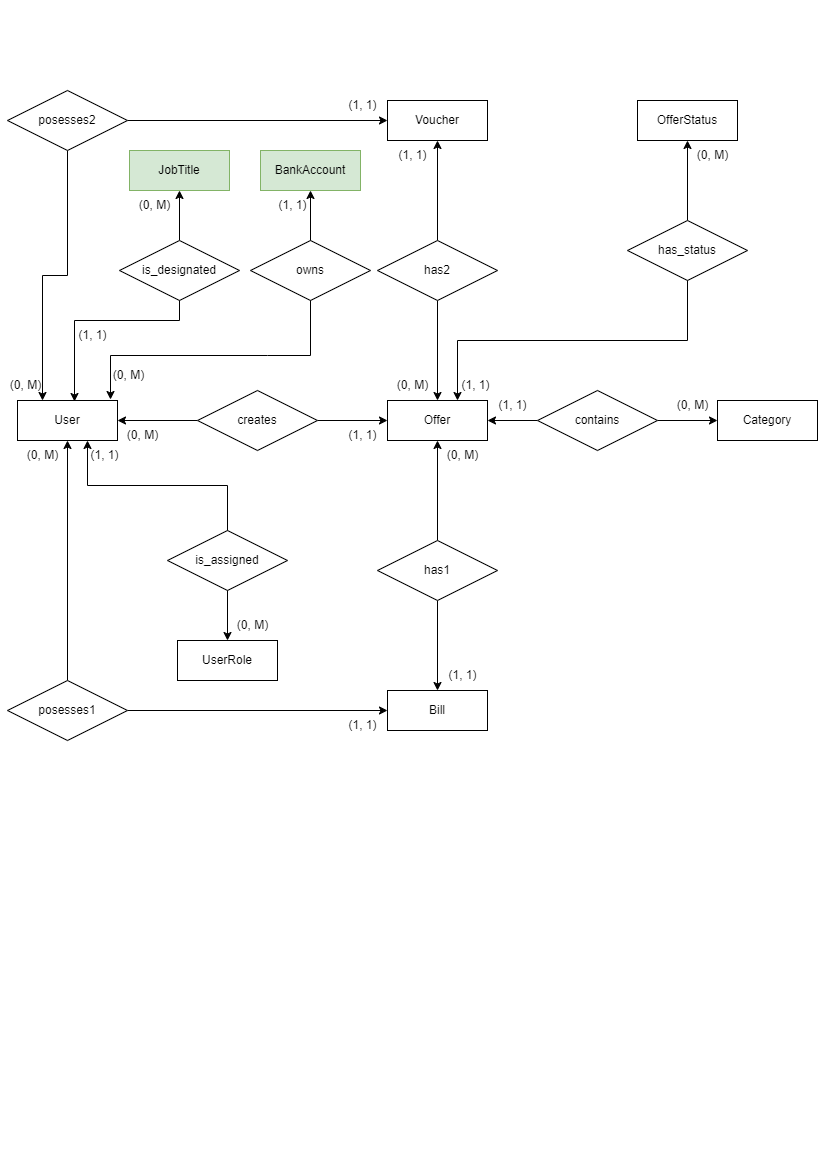

The diagram above was exported from draw.io. Its source (the exported page's mxGraphModel, read from the mxfile embedded in the PNG):
<mxGraphModel dx="1194" dy="806" grid="1" gridSize="10" guides="1" tooltips="1" connect="1" arrows="1" fold="1" page="1" pageScale="1" pageWidth="827" pageHeight="1169" math="0" shadow="0">
  <root>
    <mxCell id="0" />
    <mxCell id="1" parent="0" />
    <mxCell id="DR_nZmy0V_7KrCHz3hej-1" value="User" style="whiteSpace=wrap;html=1;align=center;" parent="1" vertex="1">
      <mxGeometry x="17" y="400" width="100" height="40" as="geometry" />
    </mxCell>
    <mxCell id="tc-Y9FLAXTqpKPPhEC7r-5" value="User&lt;span style=&quot;background-color: initial;&quot;&gt;Role&lt;/span&gt;" style="whiteSpace=wrap;html=1;align=center;" parent="1" vertex="1">
      <mxGeometry x="177" y="640" width="100" height="40" as="geometry" />
    </mxCell>
    <mxCell id="tc-Y9FLAXTqpKPPhEC7r-6" value="Category" style="whiteSpace=wrap;html=1;align=center;" parent="1" vertex="1">
      <mxGeometry x="717" y="400" width="100" height="40" as="geometry" />
    </mxCell>
    <mxCell id="tc-Y9FLAXTqpKPPhEC7r-7" value="Offer" style="whiteSpace=wrap;html=1;align=center;" parent="1" vertex="1">
      <mxGeometry x="387" y="400" width="100" height="40" as="geometry" />
    </mxCell>
    <mxCell id="tc-Y9FLAXTqpKPPhEC7r-8" value="Bill" style="whiteSpace=wrap;html=1;align=center;" parent="1" vertex="1">
      <mxGeometry x="387" y="690" width="100" height="40" as="geometry" />
    </mxCell>
    <mxCell id="tc-Y9FLAXTqpKPPhEC7r-9" value="Voucher" style="whiteSpace=wrap;html=1;align=center;" parent="1" vertex="1">
      <mxGeometry x="387" y="100" width="100" height="40" as="geometry" />
    </mxCell>
    <mxCell id="tc-Y9FLAXTqpKPPhEC7r-10" value="OfferStatus" style="whiteSpace=wrap;html=1;align=center;" parent="1" vertex="1">
      <mxGeometry x="637" y="100" width="100" height="40" as="geometry" />
    </mxCell>
    <mxCell id="tc-Y9FLAXTqpKPPhEC7r-14" style="edgeStyle=orthogonalEdgeStyle;rounded=0;orthogonalLoop=1;jettySize=auto;html=1;exitX=0;exitY=0.5;exitDx=0;exitDy=0;entryX=1;entryY=0.5;entryDx=0;entryDy=0;" parent="1" source="tc-Y9FLAXTqpKPPhEC7r-11" target="DR_nZmy0V_7KrCHz3hej-1" edge="1">
      <mxGeometry relative="1" as="geometry" />
    </mxCell>
    <mxCell id="tc-Y9FLAXTqpKPPhEC7r-17" style="edgeStyle=orthogonalEdgeStyle;rounded=0;orthogonalLoop=1;jettySize=auto;html=1;exitX=1;exitY=0.5;exitDx=0;exitDy=0;entryX=0;entryY=0.5;entryDx=0;entryDy=0;" parent="1" source="tc-Y9FLAXTqpKPPhEC7r-11" target="tc-Y9FLAXTqpKPPhEC7r-7" edge="1">
      <mxGeometry relative="1" as="geometry" />
    </mxCell>
    <mxCell id="tc-Y9FLAXTqpKPPhEC7r-11" value="creates" style="shape=rhombus;perimeter=rhombusPerimeter;whiteSpace=wrap;html=1;align=center;" parent="1" vertex="1">
      <mxGeometry x="197" y="390" width="120" height="60" as="geometry" />
    </mxCell>
    <mxCell id="tc-Y9FLAXTqpKPPhEC7r-18" value="(0, M)" style="text;html=1;align=center;verticalAlign=middle;resizable=0;points=[];autosize=1;" parent="1" vertex="1">
      <mxGeometry x="117" y="420" width="50" height="30" as="geometry" />
    </mxCell>
    <mxCell id="tc-Y9FLAXTqpKPPhEC7r-19" value="(1, 1)" style="text;html=1;align=center;verticalAlign=middle;resizable=0;points=[];autosize=1;" parent="1" vertex="1">
      <mxGeometry x="337" y="420" width="50" height="30" as="geometry" />
    </mxCell>
    <mxCell id="tc-Y9FLAXTqpKPPhEC7r-22" style="edgeStyle=orthogonalEdgeStyle;rounded=0;orthogonalLoop=1;jettySize=auto;html=1;exitX=0;exitY=0.5;exitDx=0;exitDy=0;entryX=1;entryY=0.5;entryDx=0;entryDy=0;" parent="1" source="tc-Y9FLAXTqpKPPhEC7r-20" target="tc-Y9FLAXTqpKPPhEC7r-7" edge="1">
      <mxGeometry relative="1" as="geometry">
        <mxPoint x="567" y="300" as="sourcePoint" />
      </mxGeometry>
    </mxCell>
    <mxCell id="tc-Y9FLAXTqpKPPhEC7r-36" style="edgeStyle=orthogonalEdgeStyle;rounded=0;orthogonalLoop=1;jettySize=auto;html=1;exitX=1;exitY=0.5;exitDx=0;exitDy=0;entryX=0;entryY=0.5;entryDx=0;entryDy=0;" parent="1" source="tc-Y9FLAXTqpKPPhEC7r-20" target="tc-Y9FLAXTqpKPPhEC7r-6" edge="1">
      <mxGeometry relative="1" as="geometry" />
    </mxCell>
    <mxCell id="tc-Y9FLAXTqpKPPhEC7r-20" value="contains" style="shape=rhombus;perimeter=rhombusPerimeter;whiteSpace=wrap;html=1;align=center;" parent="1" vertex="1">
      <mxGeometry x="537" y="390" width="120" height="60" as="geometry" />
    </mxCell>
    <mxCell id="tc-Y9FLAXTqpKPPhEC7r-23" value="(1, 1)" style="text;html=1;align=center;verticalAlign=middle;resizable=0;points=[];autosize=1;" parent="1" vertex="1">
      <mxGeometry x="487" y="390" width="50" height="30" as="geometry" />
    </mxCell>
    <mxCell id="tc-Y9FLAXTqpKPPhEC7r-24" value="(0, M)" style="text;html=1;align=center;verticalAlign=middle;resizable=0;points=[];autosize=1;" parent="1" vertex="1">
      <mxGeometry x="667" y="390" width="50" height="30" as="geometry" />
    </mxCell>
    <mxCell id="tc-Y9FLAXTqpKPPhEC7r-26" style="edgeStyle=orthogonalEdgeStyle;rounded=0;orthogonalLoop=1;jettySize=auto;html=1;exitX=0.5;exitY=0;exitDx=0;exitDy=0;entryX=0.5;entryY=1;entryDx=0;entryDy=0;" parent="1" source="tc-Y9FLAXTqpKPPhEC7r-25" target="tc-Y9FLAXTqpKPPhEC7r-7" edge="1">
      <mxGeometry relative="1" as="geometry" />
    </mxCell>
    <mxCell id="tc-Y9FLAXTqpKPPhEC7r-27" style="edgeStyle=orthogonalEdgeStyle;rounded=0;orthogonalLoop=1;jettySize=auto;html=1;exitX=0.5;exitY=1;exitDx=0;exitDy=0;entryX=0.5;entryY=0;entryDx=0;entryDy=0;" parent="1" source="tc-Y9FLAXTqpKPPhEC7r-25" target="tc-Y9FLAXTqpKPPhEC7r-8" edge="1">
      <mxGeometry relative="1" as="geometry" />
    </mxCell>
    <mxCell id="tc-Y9FLAXTqpKPPhEC7r-25" value="has1" style="shape=rhombus;perimeter=rhombusPerimeter;whiteSpace=wrap;html=1;align=center;" parent="1" vertex="1">
      <mxGeometry x="377" y="540" width="120" height="60" as="geometry" />
    </mxCell>
    <mxCell id="tc-Y9FLAXTqpKPPhEC7r-28" value="(0, M)" style="text;html=1;align=center;verticalAlign=middle;resizable=0;points=[];autosize=1;" parent="1" vertex="1">
      <mxGeometry x="437" y="440" width="50" height="30" as="geometry" />
    </mxCell>
    <mxCell id="tc-Y9FLAXTqpKPPhEC7r-29" value="(1, 1)" style="text;html=1;align=center;verticalAlign=middle;resizable=0;points=[];autosize=1;" parent="1" vertex="1">
      <mxGeometry x="437" y="660" width="50" height="30" as="geometry" />
    </mxCell>
    <mxCell id="tc-Y9FLAXTqpKPPhEC7r-31" style="edgeStyle=orthogonalEdgeStyle;rounded=0;orthogonalLoop=1;jettySize=auto;html=1;exitX=0.5;exitY=0;exitDx=0;exitDy=0;entryX=0.5;entryY=1;entryDx=0;entryDy=0;" parent="1" source="tc-Y9FLAXTqpKPPhEC7r-30" target="DR_nZmy0V_7KrCHz3hej-1" edge="1">
      <mxGeometry relative="1" as="geometry" />
    </mxCell>
    <mxCell id="tc-Y9FLAXTqpKPPhEC7r-32" style="edgeStyle=orthogonalEdgeStyle;rounded=0;orthogonalLoop=1;jettySize=auto;html=1;exitX=1;exitY=0.5;exitDx=0;exitDy=0;entryX=0;entryY=0.5;entryDx=0;entryDy=0;" parent="1" source="tc-Y9FLAXTqpKPPhEC7r-30" target="tc-Y9FLAXTqpKPPhEC7r-8" edge="1">
      <mxGeometry relative="1" as="geometry" />
    </mxCell>
    <mxCell id="tc-Y9FLAXTqpKPPhEC7r-30" value="posesses1" style="shape=rhombus;perimeter=rhombusPerimeter;whiteSpace=wrap;html=1;align=center;" parent="1" vertex="1">
      <mxGeometry x="7" y="680" width="120" height="60" as="geometry" />
    </mxCell>
    <mxCell id="tc-Y9FLAXTqpKPPhEC7r-33" value="(0, M)" style="text;html=1;align=center;verticalAlign=middle;resizable=0;points=[];autosize=1;" parent="1" vertex="1">
      <mxGeometry x="17" y="440" width="50" height="30" as="geometry" />
    </mxCell>
    <mxCell id="tc-Y9FLAXTqpKPPhEC7r-34" value="(1, 1)" style="text;html=1;align=center;verticalAlign=middle;resizable=0;points=[];autosize=1;" parent="1" vertex="1">
      <mxGeometry x="337" y="710" width="50" height="30" as="geometry" />
    </mxCell>
    <mxCell id="tc-Y9FLAXTqpKPPhEC7r-38" style="edgeStyle=orthogonalEdgeStyle;rounded=0;orthogonalLoop=1;jettySize=auto;html=1;exitX=0.5;exitY=1;exitDx=0;exitDy=0;entryX=0.5;entryY=0;entryDx=0;entryDy=0;" parent="1" source="tc-Y9FLAXTqpKPPhEC7r-37" target="tc-Y9FLAXTqpKPPhEC7r-7" edge="1">
      <mxGeometry relative="1" as="geometry" />
    </mxCell>
    <mxCell id="tc-Y9FLAXTqpKPPhEC7r-39" style="edgeStyle=orthogonalEdgeStyle;rounded=0;orthogonalLoop=1;jettySize=auto;html=1;exitX=0.5;exitY=0;exitDx=0;exitDy=0;entryX=0.5;entryY=1;entryDx=0;entryDy=0;" parent="1" source="tc-Y9FLAXTqpKPPhEC7r-37" target="tc-Y9FLAXTqpKPPhEC7r-9" edge="1">
      <mxGeometry relative="1" as="geometry" />
    </mxCell>
    <mxCell id="tc-Y9FLAXTqpKPPhEC7r-37" value="has2" style="shape=rhombus;perimeter=rhombusPerimeter;whiteSpace=wrap;html=1;align=center;" parent="1" vertex="1">
      <mxGeometry x="377" y="240" width="120" height="60" as="geometry" />
    </mxCell>
    <mxCell id="tc-Y9FLAXTqpKPPhEC7r-40" value="(0, M)" style="text;html=1;align=center;verticalAlign=middle;resizable=0;points=[];autosize=1;" parent="1" vertex="1">
      <mxGeometry x="387" y="370" width="50" height="30" as="geometry" />
    </mxCell>
    <mxCell id="tc-Y9FLAXTqpKPPhEC7r-41" value="(1, 1)" style="text;html=1;align=center;verticalAlign=middle;resizable=0;points=[];autosize=1;" parent="1" vertex="1">
      <mxGeometry x="387" y="140" width="50" height="30" as="geometry" />
    </mxCell>
    <mxCell id="tc-Y9FLAXTqpKPPhEC7r-44" style="edgeStyle=orthogonalEdgeStyle;rounded=0;orthogonalLoop=1;jettySize=auto;html=1;exitX=1;exitY=0.5;exitDx=0;exitDy=0;entryX=0;entryY=0.5;entryDx=0;entryDy=0;" parent="1" source="tc-Y9FLAXTqpKPPhEC7r-42" target="tc-Y9FLAXTqpKPPhEC7r-9" edge="1">
      <mxGeometry relative="1" as="geometry" />
    </mxCell>
    <mxCell id="u5i305EvZD35NKYlPu5e-12" style="edgeStyle=orthogonalEdgeStyle;rounded=0;orthogonalLoop=1;jettySize=auto;html=1;exitX=0.5;exitY=1;exitDx=0;exitDy=0;entryX=0.25;entryY=0;entryDx=0;entryDy=0;" parent="1" source="tc-Y9FLAXTqpKPPhEC7r-42" target="DR_nZmy0V_7KrCHz3hej-1" edge="1">
      <mxGeometry relative="1" as="geometry" />
    </mxCell>
    <mxCell id="tc-Y9FLAXTqpKPPhEC7r-42" value="posesses2" style="shape=rhombus;perimeter=rhombusPerimeter;whiteSpace=wrap;html=1;align=center;" parent="1" vertex="1">
      <mxGeometry x="7" y="90" width="120" height="60" as="geometry" />
    </mxCell>
    <mxCell id="tc-Y9FLAXTqpKPPhEC7r-45" value="(0, M)" style="text;html=1;align=center;verticalAlign=middle;resizable=0;points=[];autosize=1;" parent="1" vertex="1">
      <mxGeometry y="370" width="50" height="30" as="geometry" />
    </mxCell>
    <mxCell id="tc-Y9FLAXTqpKPPhEC7r-46" value="(1, 1)" style="text;html=1;align=center;verticalAlign=middle;resizable=0;points=[];autosize=1;" parent="1" vertex="1">
      <mxGeometry x="337" y="90" width="50" height="30" as="geometry" />
    </mxCell>
    <mxCell id="tc-Y9FLAXTqpKPPhEC7r-48" style="edgeStyle=orthogonalEdgeStyle;rounded=0;orthogonalLoop=1;jettySize=auto;html=1;exitX=0.5;exitY=1;exitDx=0;exitDy=0;entryX=0.5;entryY=0;entryDx=0;entryDy=0;" parent="1" source="tc-Y9FLAXTqpKPPhEC7r-47" target="tc-Y9FLAXTqpKPPhEC7r-5" edge="1">
      <mxGeometry relative="1" as="geometry" />
    </mxCell>
    <mxCell id="tc-Y9FLAXTqpKPPhEC7r-47" value="is_assigned" style="shape=rhombus;perimeter=rhombusPerimeter;whiteSpace=wrap;html=1;align=center;" parent="1" vertex="1">
      <mxGeometry x="167" y="530" width="120" height="60" as="geometry" />
    </mxCell>
    <mxCell id="tc-Y9FLAXTqpKPPhEC7r-50" style="edgeStyle=orthogonalEdgeStyle;rounded=0;orthogonalLoop=1;jettySize=auto;html=1;exitX=0.5;exitY=0;exitDx=0;exitDy=0;" parent="1" source="tc-Y9FLAXTqpKPPhEC7r-47" edge="1">
      <mxGeometry relative="1" as="geometry">
        <mxPoint x="87" y="440" as="targetPoint" />
        <Array as="points">
          <mxPoint x="227" y="485" />
          <mxPoint x="87" y="485" />
          <mxPoint x="87" y="443" />
        </Array>
      </mxGeometry>
    </mxCell>
    <mxCell id="tc-Y9FLAXTqpKPPhEC7r-51" value="(0, M)" style="text;html=1;align=center;verticalAlign=middle;resizable=0;points=[];autosize=1;" parent="1" vertex="1">
      <mxGeometry x="227" y="610" width="50" height="30" as="geometry" />
    </mxCell>
    <mxCell id="tc-Y9FLAXTqpKPPhEC7r-52" value="(1, 1)" style="text;html=1;align=center;verticalAlign=middle;resizable=0;points=[];autosize=1;" parent="1" vertex="1">
      <mxGeometry x="79" y="440" width="50" height="30" as="geometry" />
    </mxCell>
    <mxCell id="tc-Y9FLAXTqpKPPhEC7r-54" style="edgeStyle=orthogonalEdgeStyle;rounded=0;orthogonalLoop=1;jettySize=auto;html=1;exitX=0.5;exitY=0;exitDx=0;exitDy=0;entryX=0.5;entryY=1;entryDx=0;entryDy=0;" parent="1" source="tc-Y9FLAXTqpKPPhEC7r-53" target="tc-Y9FLAXTqpKPPhEC7r-10" edge="1">
      <mxGeometry relative="1" as="geometry" />
    </mxCell>
    <mxCell id="tc-Y9FLAXTqpKPPhEC7r-53" value="has_status" style="shape=rhombus;perimeter=rhombusPerimeter;whiteSpace=wrap;html=1;align=center;" parent="1" vertex="1">
      <mxGeometry x="627" y="220" width="120" height="60" as="geometry" />
    </mxCell>
    <mxCell id="tc-Y9FLAXTqpKPPhEC7r-55" style="edgeStyle=orthogonalEdgeStyle;rounded=0;orthogonalLoop=1;jettySize=auto;html=1;exitX=0.5;exitY=1;exitDx=0;exitDy=0;" parent="1" source="tc-Y9FLAXTqpKPPhEC7r-53" edge="1">
      <mxGeometry relative="1" as="geometry">
        <mxPoint x="457" y="400" as="targetPoint" />
        <Array as="points">
          <mxPoint x="687" y="340" />
          <mxPoint x="457" y="340" />
          <mxPoint x="457" y="400" />
        </Array>
      </mxGeometry>
    </mxCell>
    <mxCell id="tc-Y9FLAXTqpKPPhEC7r-56" value="(0, M)" style="text;html=1;align=center;verticalAlign=middle;resizable=0;points=[];autosize=1;" parent="1" vertex="1">
      <mxGeometry x="687" y="140" width="50" height="30" as="geometry" />
    </mxCell>
    <mxCell id="tc-Y9FLAXTqpKPPhEC7r-57" value="(1, 1)" style="text;html=1;align=center;verticalAlign=middle;resizable=0;points=[];autosize=1;" parent="1" vertex="1">
      <mxGeometry x="450" y="370" width="50" height="30" as="geometry" />
    </mxCell>
    <mxCell id="u5i305EvZD35NKYlPu5e-1" value="BankAccount" style="whiteSpace=wrap;html=1;align=center;fillColor=#d5e8d4;strokeColor=#82b366;" parent="1" vertex="1">
      <mxGeometry x="260" y="150" width="100" height="40" as="geometry" />
    </mxCell>
    <mxCell id="u5i305EvZD35NKYlPu5e-3" value="" style="edgeStyle=orthogonalEdgeStyle;rounded=0;orthogonalLoop=1;jettySize=auto;html=1;" parent="1" source="u5i305EvZD35NKYlPu5e-2" target="u5i305EvZD35NKYlPu5e-1" edge="1">
      <mxGeometry relative="1" as="geometry" />
    </mxCell>
    <mxCell id="u5i305EvZD35NKYlPu5e-2" value="owns" style="shape=rhombus;perimeter=rhombusPerimeter;whiteSpace=wrap;html=1;align=center;" parent="1" vertex="1">
      <mxGeometry x="250" y="240" width="120" height="60" as="geometry" />
    </mxCell>
    <mxCell id="u5i305EvZD35NKYlPu5e-4" style="edgeStyle=orthogonalEdgeStyle;rounded=0;orthogonalLoop=1;jettySize=auto;html=1;exitX=0.5;exitY=1;exitDx=0;exitDy=0;" parent="1" source="u5i305EvZD35NKYlPu5e-2" edge="1">
      <mxGeometry relative="1" as="geometry">
        <mxPoint x="110" y="399" as="targetPoint" />
        <Array as="points">
          <mxPoint x="267" y="355" />
          <mxPoint x="110" y="355" />
          <mxPoint x="110" y="400" />
        </Array>
      </mxGeometry>
    </mxCell>
    <mxCell id="u5i305EvZD35NKYlPu5e-5" value="(0, M)" style="text;html=1;align=center;verticalAlign=middle;resizable=0;points=[];autosize=1;" parent="1" vertex="1">
      <mxGeometry x="103" y="360" width="50" height="30" as="geometry" />
    </mxCell>
    <mxCell id="u5i305EvZD35NKYlPu5e-6" value="(1, 1)" style="text;html=1;align=center;verticalAlign=middle;resizable=0;points=[];autosize=1;" parent="1" vertex="1">
      <mxGeometry x="267" y="190" width="50" height="30" as="geometry" />
    </mxCell>
    <mxCell id="u5i305EvZD35NKYlPu5e-7" value="JobTitle" style="whiteSpace=wrap;html=1;align=center;fillColor=#d5e8d4;strokeColor=#82b366;" parent="1" vertex="1">
      <mxGeometry x="129" y="150" width="100" height="40" as="geometry" />
    </mxCell>
    <mxCell id="u5i305EvZD35NKYlPu5e-9" value="" style="edgeStyle=orthogonalEdgeStyle;rounded=0;orthogonalLoop=1;jettySize=auto;html=1;" parent="1" source="u5i305EvZD35NKYlPu5e-8" target="u5i305EvZD35NKYlPu5e-7" edge="1">
      <mxGeometry relative="1" as="geometry" />
    </mxCell>
    <mxCell id="u5i305EvZD35NKYlPu5e-8" value="is_designated" style="shape=rhombus;perimeter=rhombusPerimeter;whiteSpace=wrap;html=1;align=center;" parent="1" vertex="1">
      <mxGeometry x="119" y="240" width="120" height="60" as="geometry" />
    </mxCell>
    <mxCell id="u5i305EvZD35NKYlPu5e-13" style="edgeStyle=orthogonalEdgeStyle;rounded=0;orthogonalLoop=1;jettySize=auto;html=1;exitX=0.5;exitY=1;exitDx=0;exitDy=0;entryX=0.57;entryY=0.025;entryDx=0;entryDy=0;entryPerimeter=0;" parent="1" source="u5i305EvZD35NKYlPu5e-8" target="DR_nZmy0V_7KrCHz3hej-1" edge="1">
      <mxGeometry relative="1" as="geometry">
        <Array as="points">
          <mxPoint x="179" y="320" />
          <mxPoint x="74" y="320" />
        </Array>
      </mxGeometry>
    </mxCell>
    <mxCell id="u5i305EvZD35NKYlPu5e-14" value="(1, 1)" style="text;html=1;align=center;verticalAlign=middle;resizable=0;points=[];autosize=1;" parent="1" vertex="1">
      <mxGeometry x="67" y="320" width="50" height="30" as="geometry" />
    </mxCell>
    <mxCell id="u5i305EvZD35NKYlPu5e-15" value="(0, M)" style="text;html=1;align=center;verticalAlign=middle;resizable=0;points=[];autosize=1;" parent="1" vertex="1">
      <mxGeometry x="129" y="190" width="50" height="30" as="geometry" />
    </mxCell>
  </root>
</mxGraphModel>